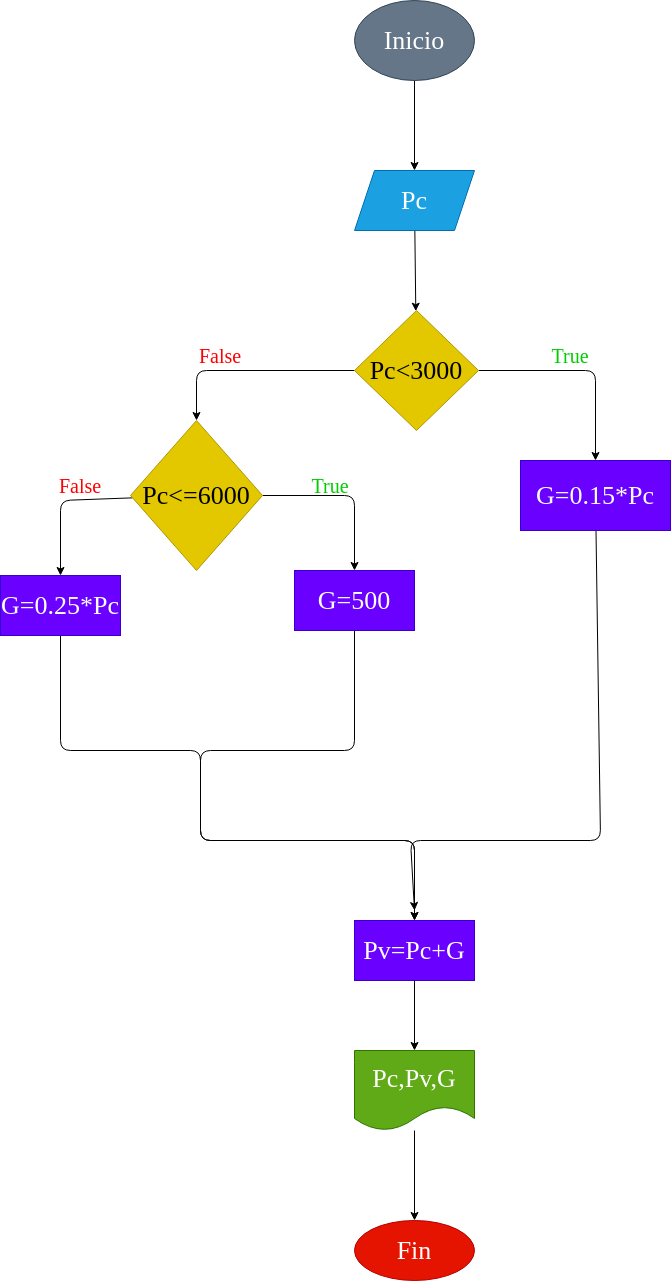

The diagram above was exported from draw.io. Its source (the exported page's mxGraphModel, read from the mxfile embedded in the PNG):
<mxGraphModel dx="884" dy="584" grid="1" gridSize="10" guides="1" tooltips="1" connect="1" arrows="1" fold="1" page="1" pageScale="1" pageWidth="827" pageHeight="1169" math="0" shadow="0">
  <root>
    <mxCell id="0" />
    <mxCell id="1" parent="0" />
    <mxCell id="4" value="" style="edgeStyle=none;html=1;fontFamily=Comic Sans MS;fontSize=26;" edge="1" parent="1" source="2" target="3">
      <mxGeometry relative="1" as="geometry" />
    </mxCell>
    <mxCell id="2" value="Inicio" style="ellipse;whiteSpace=wrap;html=1;fillColor=#647687;fontColor=#ffffff;strokeColor=#314354;fontFamily=Comic Sans MS;fontSize=26;" vertex="1" parent="1">
      <mxGeometry x="354" y="10" width="120" height="80" as="geometry" />
    </mxCell>
    <mxCell id="6" value="" style="edgeStyle=none;html=1;fontFamily=Comic Sans MS;fontSize=26;" edge="1" parent="1" source="3" target="5">
      <mxGeometry relative="1" as="geometry" />
    </mxCell>
    <mxCell id="3" value="Pc" style="shape=parallelogram;perimeter=parallelogramPerimeter;whiteSpace=wrap;html=1;fixedSize=1;fontSize=26;fontFamily=Comic Sans MS;fillColor=#1ba1e2;strokeColor=#006EAF;fontColor=#ffffff;" vertex="1" parent="1">
      <mxGeometry x="354" y="180" width="120" height="60" as="geometry" />
    </mxCell>
    <mxCell id="8" value="" style="edgeStyle=none;html=1;fontFamily=Comic Sans MS;fontSize=26;" edge="1" parent="1" source="5" target="7">
      <mxGeometry relative="1" as="geometry">
        <Array as="points">
          <mxPoint x="595" y="380" />
        </Array>
      </mxGeometry>
    </mxCell>
    <mxCell id="10" value="" style="edgeStyle=none;html=1;fontFamily=Comic Sans MS;fontSize=26;" edge="1" parent="1" source="5" target="9">
      <mxGeometry relative="1" as="geometry">
        <Array as="points">
          <mxPoint x="196" y="380" />
        </Array>
      </mxGeometry>
    </mxCell>
    <mxCell id="5" value="Pc&amp;lt;3000" style="rhombus;whiteSpace=wrap;html=1;fontSize=26;fontFamily=Comic Sans MS;fillColor=#e3c800;strokeColor=#B09500;fontColor=#000000;" vertex="1" parent="1">
      <mxGeometry x="354" y="320" width="124" height="120" as="geometry" />
    </mxCell>
    <mxCell id="16" value="" style="edgeStyle=none;html=1;fontFamily=Comic Sans MS;fontSize=26;" edge="1" parent="1" source="7">
      <mxGeometry relative="1" as="geometry">
        <mxPoint x="414" y="920" as="targetPoint" />
        <Array as="points">
          <mxPoint x="600" y="850" />
          <mxPoint x="410" y="850" />
        </Array>
      </mxGeometry>
    </mxCell>
    <mxCell id="7" value="G=0.15*Pc" style="whiteSpace=wrap;html=1;fontSize=26;fontFamily=Comic Sans MS;fillColor=#6a00ff;strokeColor=#3700CC;fontColor=#ffffff;" vertex="1" parent="1">
      <mxGeometry x="520" y="470" width="150" height="70" as="geometry" />
    </mxCell>
    <mxCell id="12" value="" style="edgeStyle=none;html=1;fontFamily=Comic Sans MS;fontSize=26;" edge="1" parent="1" source="9" target="11">
      <mxGeometry relative="1" as="geometry">
        <Array as="points">
          <mxPoint x="354" y="505" />
        </Array>
      </mxGeometry>
    </mxCell>
    <mxCell id="14" value="" style="edgeStyle=none;html=1;fontFamily=Comic Sans MS;fontSize=26;" edge="1" parent="1" source="9" target="13">
      <mxGeometry relative="1" as="geometry">
        <Array as="points">
          <mxPoint x="60" y="510" />
        </Array>
      </mxGeometry>
    </mxCell>
    <mxCell id="9" value="Pc&amp;lt;=6000" style="rhombus;whiteSpace=wrap;html=1;fontSize=26;fontFamily=Comic Sans MS;fillColor=#e3c800;strokeColor=#B09500;fontColor=#000000;" vertex="1" parent="1">
      <mxGeometry x="130" y="430" width="132" height="150" as="geometry" />
    </mxCell>
    <mxCell id="18" style="edgeStyle=none;html=1;entryX=0.5;entryY=0;entryDx=0;entryDy=0;fontFamily=Comic Sans MS;fontSize=26;" edge="1" parent="1" source="11" target="15">
      <mxGeometry relative="1" as="geometry">
        <Array as="points">
          <mxPoint x="354" y="760" />
          <mxPoint x="200" y="760" />
          <mxPoint x="200" y="850" />
          <mxPoint x="414" y="850" />
        </Array>
      </mxGeometry>
    </mxCell>
    <mxCell id="11" value="G=500" style="whiteSpace=wrap;html=1;fontSize=26;fontFamily=Comic Sans MS;fillColor=#6a00ff;strokeColor=#3700CC;fontColor=#ffffff;" vertex="1" parent="1">
      <mxGeometry x="294" y="580" width="120" height="60" as="geometry" />
    </mxCell>
    <mxCell id="17" style="edgeStyle=none;html=1;entryX=0.5;entryY=0;entryDx=0;entryDy=0;fontFamily=Comic Sans MS;fontSize=26;" edge="1" parent="1" source="13" target="15">
      <mxGeometry relative="1" as="geometry">
        <Array as="points">
          <mxPoint x="60" y="760" />
          <mxPoint x="200" y="760" />
          <mxPoint x="200" y="850" />
          <mxPoint x="414" y="850" />
        </Array>
      </mxGeometry>
    </mxCell>
    <mxCell id="13" value="G=0.25*Pc" style="whiteSpace=wrap;html=1;fontSize=26;fontFamily=Comic Sans MS;fillColor=#6a00ff;strokeColor=#3700CC;fontColor=#ffffff;" vertex="1" parent="1">
      <mxGeometry y="585" width="120" height="60" as="geometry" />
    </mxCell>
    <mxCell id="20" value="" style="edgeStyle=none;html=1;fontFamily=Comic Sans MS;fontSize=26;" edge="1" parent="1" source="15" target="19">
      <mxGeometry relative="1" as="geometry" />
    </mxCell>
    <mxCell id="15" value="Pv=Pc+G" style="whiteSpace=wrap;html=1;fontSize=26;fontFamily=Comic Sans MS;fillColor=#6a00ff;strokeColor=#3700CC;fontColor=#ffffff;" vertex="1" parent="1">
      <mxGeometry x="354" y="930" width="120" height="60" as="geometry" />
    </mxCell>
    <mxCell id="22" value="" style="edgeStyle=none;html=1;fontFamily=Comic Sans MS;fontSize=26;" edge="1" parent="1" source="19" target="21">
      <mxGeometry relative="1" as="geometry" />
    </mxCell>
    <mxCell id="19" value="Pc,Pv,G" style="shape=document;whiteSpace=wrap;html=1;boundedLbl=1;fontSize=26;fontFamily=Comic Sans MS;fillColor=#60a917;strokeColor=#2D7600;fontColor=#ffffff;" vertex="1" parent="1">
      <mxGeometry x="354" y="1060" width="120" height="80" as="geometry" />
    </mxCell>
    <mxCell id="21" value="Fin" style="ellipse;whiteSpace=wrap;html=1;fontSize=26;fontFamily=Comic Sans MS;fillColor=#e51400;strokeColor=#B20000;fontColor=#ffffff;" vertex="1" parent="1">
      <mxGeometry x="354" y="1230" width="120" height="60" as="geometry" />
    </mxCell>
    <mxCell id="23" value="False" style="text;html=1;strokeColor=none;fillColor=none;align=center;verticalAlign=middle;whiteSpace=wrap;rounded=0;fontFamily=Comic Sans MS;fontSize=20;fontColor=#FF0000;" vertex="1" parent="1">
      <mxGeometry x="190" y="350" width="60" height="30" as="geometry" />
    </mxCell>
    <mxCell id="24" value="True" style="text;html=1;strokeColor=none;fillColor=none;align=center;verticalAlign=middle;whiteSpace=wrap;rounded=0;fontFamily=Comic Sans MS;fontSize=20;fontColor=#00CC00;" vertex="1" parent="1">
      <mxGeometry x="540" y="350" width="60" height="30" as="geometry" />
    </mxCell>
    <mxCell id="25" value="False" style="text;html=1;strokeColor=none;fillColor=none;align=center;verticalAlign=middle;whiteSpace=wrap;rounded=0;fontFamily=Comic Sans MS;fontSize=20;fontColor=#FF0000;" vertex="1" parent="1">
      <mxGeometry x="50" y="480" width="60" height="30" as="geometry" />
    </mxCell>
    <mxCell id="26" value="True" style="text;html=1;strokeColor=none;fillColor=none;align=center;verticalAlign=middle;whiteSpace=wrap;rounded=0;fontFamily=Comic Sans MS;fontSize=20;fontColor=#00CC00;" vertex="1" parent="1">
      <mxGeometry x="300" y="480" width="60" height="30" as="geometry" />
    </mxCell>
  </root>
</mxGraphModel>